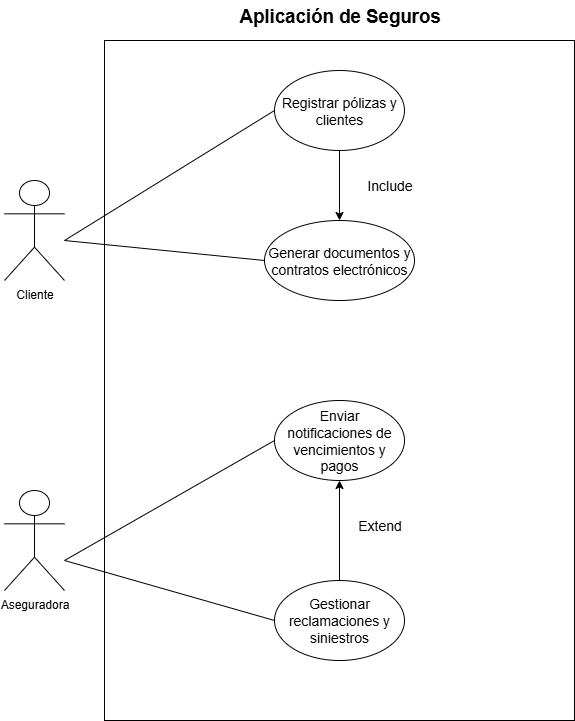

The diagram above was exported from draw.io. Its source (the exported page's mxGraphModel, read from the mxfile embedded in the PNG):
<mxGraphModel dx="872" dy="545" grid="1" gridSize="10" guides="1" tooltips="1" connect="1" arrows="1" fold="1" page="1" pageScale="1" pageWidth="850" pageHeight="1100" math="0" shadow="0">
  <root>
    <mxCell id="0" />
    <mxCell id="1" parent="0" />
    <mxCell id="PFhnBE1aHEWWvfybG_yA-1" value="" style="rounded=0;whiteSpace=wrap;html=1;" vertex="1" parent="1">
      <mxGeometry x="280" y="120" width="470" height="680" as="geometry" />
    </mxCell>
    <mxCell id="JwpwuDkyyrT6GiEIRKBb-1" value="&lt;b&gt;&lt;span style=&quot;font-size:14.0pt;line-height:115%;&lt;br/&gt;font-family:&amp;quot;Arial&amp;quot;,sans-serif;mso-fareast-font-family:Aptos;mso-fareast-theme-font:&lt;br/&gt;minor-latin;mso-ansi-language:ES-CO;mso-fareast-language:EN-US;mso-bidi-language:&lt;br/&gt;AR-SA&quot;&gt;Aplicación de Seguros&lt;/span&gt;&lt;/b&gt;" style="text;html=1;align=center;verticalAlign=middle;resizable=0;points=[];autosize=1;strokeColor=none;fillColor=none;" vertex="1" parent="1">
      <mxGeometry x="405" y="80" width="220" height="30" as="geometry" />
    </mxCell>
    <mxCell id="CjuSOqo-DYx0UYiX0Qf5-1" value="Cliente" style="shape=umlActor;verticalLabelPosition=bottom;verticalAlign=top;html=1;outlineConnect=0;" vertex="1" parent="1">
      <mxGeometry x="180" y="260" width="60" height="100" as="geometry" />
    </mxCell>
    <mxCell id="CjuSOqo-DYx0UYiX0Qf5-2" value="&lt;font style=&quot;font-size: 14px;&quot;&gt;Registrar pólizas y clientes&lt;/font&gt;" style="ellipse;whiteSpace=wrap;html=1;" vertex="1" parent="1">
      <mxGeometry x="450" y="150" width="130" height="80" as="geometry" />
    </mxCell>
    <mxCell id="CjuSOqo-DYx0UYiX0Qf5-3" value="&lt;font style=&quot;font-size: 14px;&quot;&gt;Generar documentos y contratos electrónicos&lt;/font&gt;" style="ellipse;whiteSpace=wrap;html=1;" vertex="1" parent="1">
      <mxGeometry x="440" y="300" width="150" height="80" as="geometry" />
    </mxCell>
    <mxCell id="CjuSOqo-DYx0UYiX0Qf5-4" value="&lt;font style=&quot;font-size: 14px;&quot;&gt;Gestionar reclamaciones y siniestros&lt;/font&gt;" style="ellipse;whiteSpace=wrap;html=1;" vertex="1" parent="1">
      <mxGeometry x="450" y="660" width="130" height="80" as="geometry" />
    </mxCell>
    <mxCell id="CjuSOqo-DYx0UYiX0Qf5-5" value="&lt;font style=&quot;font-size: 14px;&quot;&gt;Enviar notificaciones de vencimientos y pagos&lt;/font&gt;" style="ellipse;whiteSpace=wrap;html=1;" vertex="1" parent="1">
      <mxGeometry x="450" y="480" width="130" height="80" as="geometry" />
    </mxCell>
    <mxCell id="CjuSOqo-DYx0UYiX0Qf5-6" value="" style="endArrow=classic;html=1;rounded=0;exitX=0.5;exitY=1;exitDx=0;exitDy=0;" edge="1" parent="1" source="CjuSOqo-DYx0UYiX0Qf5-2" target="CjuSOqo-DYx0UYiX0Qf5-3">
      <mxGeometry width="50" height="50" relative="1" as="geometry">
        <mxPoint x="520" y="230" as="sourcePoint" />
        <mxPoint x="570" y="180" as="targetPoint" />
      </mxGeometry>
    </mxCell>
    <mxCell id="R0P_H9YGWK3OIS2cWmnW-1" value="&lt;font style=&quot;font-size: 14px;&quot;&gt;Include&lt;/font&gt;" style="text;html=1;align=center;verticalAlign=middle;resizable=0;points=[];autosize=1;strokeColor=none;fillColor=none;" vertex="1" parent="1">
      <mxGeometry x="530" y="250" width="70" height="30" as="geometry" />
    </mxCell>
    <mxCell id="R0P_H9YGWK3OIS2cWmnW-2" value="" style="endArrow=classic;html=1;rounded=0;entryX=0.5;entryY=1;entryDx=0;entryDy=0;" edge="1" parent="1" source="CjuSOqo-DYx0UYiX0Qf5-4" target="CjuSOqo-DYx0UYiX0Qf5-5">
      <mxGeometry width="50" height="50" relative="1" as="geometry">
        <mxPoint x="470" y="610" as="sourcePoint" />
        <mxPoint x="515" y="570" as="targetPoint" />
      </mxGeometry>
    </mxCell>
    <mxCell id="R0P_H9YGWK3OIS2cWmnW-3" value="&lt;font style=&quot;font-size: 14px;&quot;&gt;Extend&lt;/font&gt;" style="text;html=1;align=center;verticalAlign=middle;resizable=0;points=[];autosize=1;strokeColor=none;fillColor=none;" vertex="1" parent="1">
      <mxGeometry x="520" y="590" width="70" height="30" as="geometry" />
    </mxCell>
    <mxCell id="R0P_H9YGWK3OIS2cWmnW-4" value="Aseguradora" style="shape=umlActor;verticalLabelPosition=bottom;verticalAlign=top;html=1;outlineConnect=0;" vertex="1" parent="1">
      <mxGeometry x="180" y="570" width="60" height="100" as="geometry" />
    </mxCell>
    <mxCell id="R0P_H9YGWK3OIS2cWmnW-5" value="" style="endArrow=none;html=1;rounded=0;entryX=0;entryY=0.5;entryDx=0;entryDy=0;" edge="1" parent="1" target="CjuSOqo-DYx0UYiX0Qf5-2">
      <mxGeometry width="50" height="50" relative="1" as="geometry">
        <mxPoint x="240" y="320" as="sourcePoint" />
        <mxPoint x="290" y="270" as="targetPoint" />
      </mxGeometry>
    </mxCell>
    <mxCell id="R0P_H9YGWK3OIS2cWmnW-6" value="" style="endArrow=none;html=1;rounded=0;entryX=0;entryY=0.5;entryDx=0;entryDy=0;" edge="1" parent="1" target="CjuSOqo-DYx0UYiX0Qf5-3">
      <mxGeometry width="50" height="50" relative="1" as="geometry">
        <mxPoint x="240" y="320" as="sourcePoint" />
        <mxPoint x="290" y="270" as="targetPoint" />
      </mxGeometry>
    </mxCell>
    <mxCell id="R0P_H9YGWK3OIS2cWmnW-7" value="" style="endArrow=none;html=1;rounded=0;entryX=0;entryY=0.5;entryDx=0;entryDy=0;" edge="1" parent="1" target="CjuSOqo-DYx0UYiX0Qf5-5">
      <mxGeometry width="50" height="50" relative="1" as="geometry">
        <mxPoint x="240" y="640" as="sourcePoint" />
        <mxPoint x="290" y="590" as="targetPoint" />
      </mxGeometry>
    </mxCell>
    <mxCell id="R0P_H9YGWK3OIS2cWmnW-8" value="" style="endArrow=none;html=1;rounded=0;entryX=0;entryY=0.5;entryDx=0;entryDy=0;" edge="1" parent="1" target="CjuSOqo-DYx0UYiX0Qf5-4">
      <mxGeometry width="50" height="50" relative="1" as="geometry">
        <mxPoint x="240" y="640" as="sourcePoint" />
        <mxPoint x="450" y="680" as="targetPoint" />
      </mxGeometry>
    </mxCell>
  </root>
</mxGraphModel>